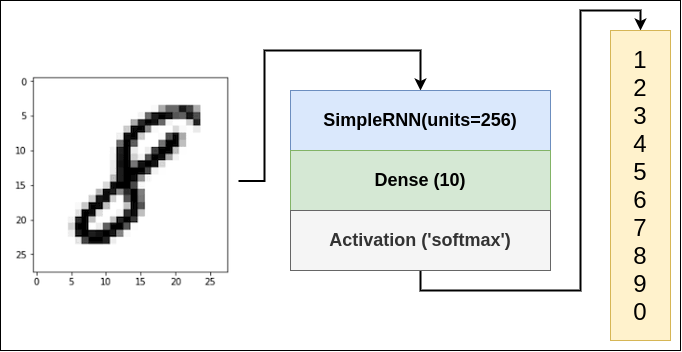

The diagram above was exported from draw.io. Its source (the exported page's mxGraphModel, read from the mxfile embedded in the PNG):
<mxGraphModel dx="981" dy="562" grid="1" gridSize="10" guides="1" tooltips="1" connect="1" arrows="1" fold="1" page="1" pageScale="1" pageWidth="827" pageHeight="1169" math="0" shadow="0">
  <root>
    <mxCell id="0" />
    <mxCell id="1" parent="0" />
    <mxCell id="f-i316FO7hNGJiRkviLX-67" value="" style="rounded=0;whiteSpace=wrap;html=1;" vertex="1" parent="1">
      <mxGeometry x="50" y="20" width="680" height="350" as="geometry" />
    </mxCell>
    <mxCell id="f-i316FO7hNGJiRkviLX-65" style="edgeStyle=orthogonalEdgeStyle;rounded=0;orthogonalLoop=1;jettySize=auto;html=1;exitX=1;exitY=0.5;exitDx=0;exitDy=0;entryX=0.5;entryY=0;entryDx=0;entryDy=0;strokeWidth=2;" edge="1" parent="1" source="f-i316FO7hNGJiRkviLX-58" target="f-i316FO7hNGJiRkviLX-59">
      <mxGeometry relative="1" as="geometry" />
    </mxCell>
    <mxCell id="f-i316FO7hNGJiRkviLX-58" value="" style="shape=image;verticalLabelPosition=bottom;verticalAlign=top;imageAspect=0;aspect=fixed;image=data:image/png,(base64 omitted: 6748 chars)" vertex="1" parent="1">
      <mxGeometry x="60" y="90" width="228" height="221" as="geometry" />
    </mxCell>
    <mxCell id="f-i316FO7hNGJiRkviLX-59" value="&lt;b&gt;&lt;font style=&quot;font-size: 18px&quot;&gt;SimpleRNN(units=256)&lt;/font&gt;&lt;/b&gt;" style="rounded=0;whiteSpace=wrap;html=1;fillColor=#dae8fc;strokeColor=#6c8ebf;" vertex="1" parent="1">
      <mxGeometry x="340" y="110" width="260" height="60" as="geometry" />
    </mxCell>
    <mxCell id="f-i316FO7hNGJiRkviLX-60" value="&lt;font style=&quot;font-size: 18px&quot;&gt;&lt;b&gt;Dense (10)&lt;/b&gt;&lt;/font&gt;" style="rounded=0;whiteSpace=wrap;html=1;fillColor=#d5e8d4;strokeColor=#82b366;" vertex="1" parent="1">
      <mxGeometry x="340" y="170" width="260" height="60" as="geometry" />
    </mxCell>
    <mxCell id="f-i316FO7hNGJiRkviLX-66" style="edgeStyle=orthogonalEdgeStyle;rounded=0;orthogonalLoop=1;jettySize=auto;html=1;exitX=0.5;exitY=1;exitDx=0;exitDy=0;entryX=0.5;entryY=0;entryDx=0;entryDy=0;strokeWidth=2;" edge="1" parent="1" source="f-i316FO7hNGJiRkviLX-62" target="f-i316FO7hNGJiRkviLX-64">
      <mxGeometry relative="1" as="geometry" />
    </mxCell>
    <mxCell id="f-i316FO7hNGJiRkviLX-62" value="&lt;font style=&quot;font-size: 18px&quot;&gt;&lt;b&gt;Activation ('softmax')&lt;/b&gt;&lt;/font&gt;" style="rounded=0;whiteSpace=wrap;html=1;fillColor=#f5f5f5;strokeColor=#666666;fontColor=#333333;" vertex="1" parent="1">
      <mxGeometry x="340" y="230" width="260" height="60" as="geometry" />
    </mxCell>
    <mxCell id="f-i316FO7hNGJiRkviLX-64" value="&lt;font style=&quot;font-size: 24px&quot;&gt;1&lt;br&gt;2&lt;br&gt;3&lt;br&gt;4&lt;br&gt;5&lt;br&gt;6&lt;br&gt;7&lt;br&gt;8&lt;br&gt;9&lt;br&gt;0&lt;/font&gt;" style="rounded=0;whiteSpace=wrap;html=1;fillColor=#fff2cc;strokeColor=#d6b656;" vertex="1" parent="1">
      <mxGeometry x="660" y="50" width="60" height="310" as="geometry" />
    </mxCell>
  </root>
</mxGraphModel>